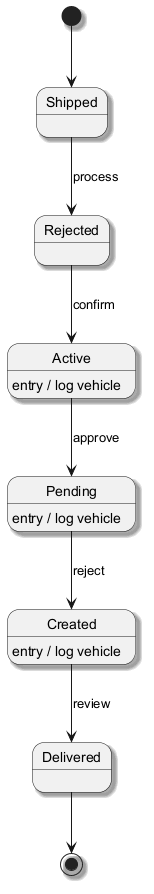

The diagram above was rendered by PlantUML. Its source (embedded in the PNG):
@startuml
skinparam backgroundColor #FFFFFF
skinparam classBackgroundColor #E8F4FA
skinparam classBorderColor #2C7DA0
skinparam shadowing true
[*] --> Shipped
Shipped --> Rejected : process
Rejected --> Active : confirm
Active --> Pending : approve
Active : entry / log vehicle
Pending --> Created : reject
Pending : entry / log vehicle
Created --> Delivered : review
Created : entry / log vehicle
Delivered --> [*]
@enduml